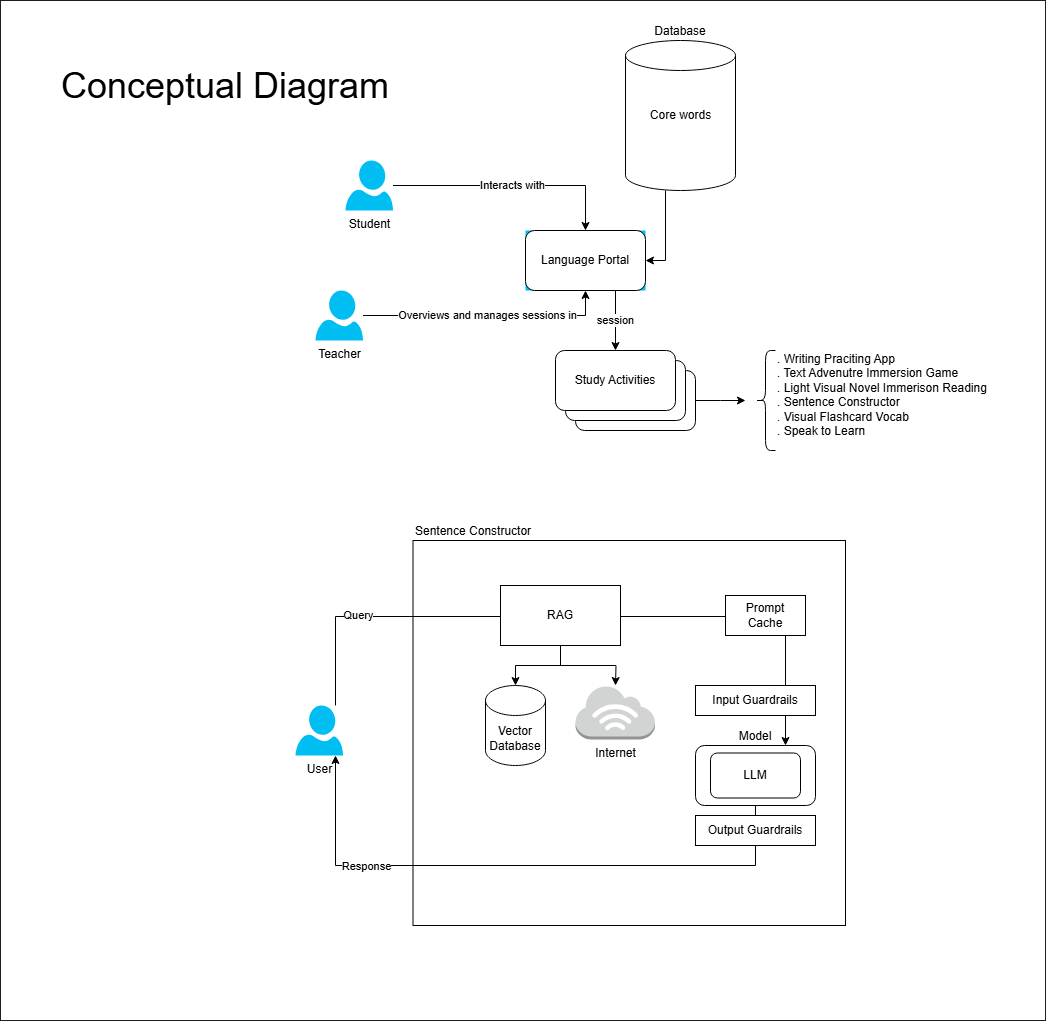

The diagram above was exported from draw.io. Its source (the exported page's mxGraphModel, read from the mxfile embedded in the PNG):
<mxGraphModel dx="2510" dy="888" grid="1" gridSize="10" guides="1" tooltips="1" connect="1" arrows="1" fold="1" page="1" pageScale="1" pageWidth="850" pageHeight="1100" math="0" shadow="0">
  <root>
    <mxCell id="0" />
    <mxCell id="1" parent="0" />
    <mxCell id="UPmfAWHADL7xO9VF7NzK-63" value="" style="verticalLabelPosition=bottom;verticalAlign=top;html=1;shadow=0;dashed=0;strokeWidth=1;shape=mxgraph.ios.iBgFlat;strokeColor=#18211b;" vertex="1" parent="1">
      <mxGeometry x="-175" y="10" width="1045" height="1020" as="geometry" />
    </mxCell>
    <mxCell id="UPmfAWHADL7xO9VF7NzK-32" style="edgeStyle=orthogonalEdgeStyle;rounded=0;orthogonalLoop=1;jettySize=auto;html=1;" edge="1" parent="1" source="UPmfAWHADL7xO9VF7NzK-18">
      <mxGeometry relative="1" as="geometry">
        <mxPoint x="570" y="410" as="targetPoint" />
      </mxGeometry>
    </mxCell>
    <mxCell id="UPmfAWHADL7xO9VF7NzK-18" value="" style="rounded=1;whiteSpace=wrap;html=1;" vertex="1" parent="1">
      <mxGeometry x="400" y="380" width="120" height="60" as="geometry" />
    </mxCell>
    <mxCell id="UPmfAWHADL7xO9VF7NzK-10" value="Interacts with" style="edgeStyle=orthogonalEdgeStyle;rounded=0;orthogonalLoop=1;jettySize=auto;html=1;" edge="1" parent="1" source="UPmfAWHADL7xO9VF7NzK-1" target="UPmfAWHADL7xO9VF7NzK-9">
      <mxGeometry relative="1" as="geometry" />
    </mxCell>
    <mxCell id="UPmfAWHADL7xO9VF7NzK-1" value="Student" style="verticalLabelPosition=bottom;html=1;verticalAlign=top;align=center;strokeColor=none;fillColor=#00BEF2;shape=mxgraph.azure.user;" vertex="1" parent="1">
      <mxGeometry x="170" y="170" width="47.5" height="50" as="geometry" />
    </mxCell>
    <mxCell id="UPmfAWHADL7xO9VF7NzK-11" value="Overviews and manages sessions in" style="edgeStyle=orthogonalEdgeStyle;rounded=0;orthogonalLoop=1;jettySize=auto;html=1;entryX=0.5;entryY=1;entryDx=0;entryDy=0;" edge="1" parent="1" source="UPmfAWHADL7xO9VF7NzK-2" target="UPmfAWHADL7xO9VF7NzK-3">
      <mxGeometry relative="1" as="geometry" />
    </mxCell>
    <mxCell id="UPmfAWHADL7xO9VF7NzK-2" value="Teacher" style="verticalLabelPosition=bottom;html=1;verticalAlign=top;align=center;strokeColor=none;fillColor=#00BEF2;shape=mxgraph.azure.user;" vertex="1" parent="1">
      <mxGeometry x="140" y="300" width="47.5" height="50" as="geometry" />
    </mxCell>
    <mxCell id="UPmfAWHADL7xO9VF7NzK-9" value="" style="whiteSpace=wrap;html=1;verticalAlign=top;fillColor=#00BEF2;strokeColor=none;" vertex="1" parent="1">
      <mxGeometry x="350" y="240" width="120" height="60" as="geometry" />
    </mxCell>
    <mxCell id="UPmfAWHADL7xO9VF7NzK-15" value="session" style="edgeStyle=orthogonalEdgeStyle;rounded=0;orthogonalLoop=1;jettySize=auto;html=1;exitX=0.75;exitY=1;exitDx=0;exitDy=0;" edge="1" parent="1" source="UPmfAWHADL7xO9VF7NzK-3" target="UPmfAWHADL7xO9VF7NzK-16">
      <mxGeometry relative="1" as="geometry">
        <mxPoint x="440" y="370" as="targetPoint" />
      </mxGeometry>
    </mxCell>
    <mxCell id="UPmfAWHADL7xO9VF7NzK-3" value="Language Portal" style="rounded=1;whiteSpace=wrap;html=1;" vertex="1" parent="1">
      <mxGeometry x="350" y="240" width="120" height="60" as="geometry" />
    </mxCell>
    <mxCell id="UPmfAWHADL7xO9VF7NzK-8" value="" style="group" vertex="1" connectable="0" parent="1">
      <mxGeometry x="450" y="50" width="110" height="150" as="geometry" />
    </mxCell>
    <mxCell id="UPmfAWHADL7xO9VF7NzK-4" value="Database" style="shape=cylinder3;whiteSpace=wrap;html=1;boundedLbl=1;backgroundOutline=1;size=15;align=center;labelPosition=center;verticalLabelPosition=top;verticalAlign=bottom;" vertex="1" parent="UPmfAWHADL7xO9VF7NzK-8">
      <mxGeometry width="110" height="150" as="geometry" />
    </mxCell>
    <mxCell id="UPmfAWHADL7xO9VF7NzK-5" value="Core words" style="text;html=1;align=center;verticalAlign=middle;whiteSpace=wrap;rounded=0;" vertex="1" parent="UPmfAWHADL7xO9VF7NzK-8">
      <mxGeometry x="17.5" y="60" width="75" height="30" as="geometry" />
    </mxCell>
    <mxCell id="UPmfAWHADL7xO9VF7NzK-12" style="edgeStyle=orthogonalEdgeStyle;rounded=0;orthogonalLoop=1;jettySize=auto;html=1;entryX=1;entryY=0.5;entryDx=0;entryDy=0;" edge="1" parent="1" source="UPmfAWHADL7xO9VF7NzK-4" target="UPmfAWHADL7xO9VF7NzK-3">
      <mxGeometry relative="1" as="geometry">
        <Array as="points">
          <mxPoint x="490" y="270" />
        </Array>
      </mxGeometry>
    </mxCell>
    <mxCell id="UPmfAWHADL7xO9VF7NzK-17" value="" style="rounded=1;whiteSpace=wrap;html=1;" vertex="1" parent="1">
      <mxGeometry x="390" y="370" width="120" height="60" as="geometry" />
    </mxCell>
    <mxCell id="UPmfAWHADL7xO9VF7NzK-16" value="Study Activities" style="rounded=1;whiteSpace=wrap;html=1;" vertex="1" parent="1">
      <mxGeometry x="380" y="360" width="120" height="60" as="geometry" />
    </mxCell>
    <mxCell id="UPmfAWHADL7xO9VF7NzK-33" value="" style="shape=curlyBracket;whiteSpace=wrap;html=1;rounded=1;labelPosition=left;verticalLabelPosition=middle;align=right;verticalAlign=middle;" vertex="1" parent="1">
      <mxGeometry x="580" y="360" width="20" height="100" as="geometry" />
    </mxCell>
    <mxCell id="UPmfAWHADL7xO9VF7NzK-34" value=". Writing Praciting App&#10;. Text Advenutre Immersion Game&#10;. Light Visual Novel Immerison Reading&#10;. Sentence Constructor&#10;. Visual Flashcard Vocab&#10;. Speak to Learn" style="text;whiteSpace=wrap;" vertex="1" parent="1">
      <mxGeometry x="600" y="355" width="240" height="110" as="geometry" />
    </mxCell>
    <mxCell id="UPmfAWHADL7xO9VF7NzK-62" value="" style="group" vertex="1" connectable="0" parent="1">
      <mxGeometry x="120" y="550" width="550" height="385" as="geometry" />
    </mxCell>
    <mxCell id="UPmfAWHADL7xO9VF7NzK-59" value="Sentence Constructor" style="rounded=0;whiteSpace=wrap;html=1;labelPosition=center;verticalLabelPosition=top;align=left;verticalAlign=bottom;" vertex="1" parent="UPmfAWHADL7xO9VF7NzK-62">
      <mxGeometry x="117.5" width="432.5" height="385" as="geometry" />
    </mxCell>
    <mxCell id="UPmfAWHADL7xO9VF7NzK-55" value="Internet" style="outlineConnect=0;dashed=0;verticalLabelPosition=bottom;verticalAlign=top;align=center;html=1;shape=mxgraph.aws3.internet_3;fillColor=#D2D3D3;gradientColor=none;" vertex="1" parent="UPmfAWHADL7xO9VF7NzK-62">
      <mxGeometry x="280" y="145" width="79.5" height="54" as="geometry" />
    </mxCell>
    <mxCell id="UPmfAWHADL7xO9VF7NzK-36" value="Query" style="edgeStyle=orthogonalEdgeStyle;rounded=0;orthogonalLoop=1;jettySize=auto;html=1;entryX=0.75;entryY=0;entryDx=0;entryDy=0;" edge="1" parent="UPmfAWHADL7xO9VF7NzK-62" source="UPmfAWHADL7xO9VF7NzK-35" target="UPmfAWHADL7xO9VF7NzK-39">
      <mxGeometry x="-0.6632" y="1" relative="1" as="geometry">
        <mxPoint x="448.67999999999995" y="104.96000000000004" as="targetPoint" />
        <mxPoint x="30.004999999999825" y="75" as="sourcePoint" />
        <Array as="points">
          <mxPoint x="40" y="76" />
          <mxPoint x="490" y="76" />
        </Array>
        <mxPoint as="offset" />
      </mxGeometry>
    </mxCell>
    <mxCell id="UPmfAWHADL7xO9VF7NzK-43" value="" style="group" vertex="1" connectable="0" parent="UPmfAWHADL7xO9VF7NzK-62">
      <mxGeometry x="400" y="205" width="120" height="60" as="geometry" />
    </mxCell>
    <mxCell id="UPmfAWHADL7xO9VF7NzK-39" value="Model" style="rounded=1;whiteSpace=wrap;html=1;labelPosition=center;verticalLabelPosition=top;align=center;verticalAlign=bottom;" vertex="1" parent="UPmfAWHADL7xO9VF7NzK-43">
      <mxGeometry width="120" height="60" as="geometry" />
    </mxCell>
    <mxCell id="UPmfAWHADL7xO9VF7NzK-42" value="LLM" style="rounded=1;whiteSpace=wrap;html=1;" vertex="1" parent="UPmfAWHADL7xO9VF7NzK-43">
      <mxGeometry x="15" y="7.5" width="90" height="45" as="geometry" />
    </mxCell>
    <mxCell id="UPmfAWHADL7xO9VF7NzK-44" style="edgeStyle=orthogonalEdgeStyle;rounded=0;orthogonalLoop=1;jettySize=auto;html=1;" edge="1" parent="UPmfAWHADL7xO9VF7NzK-62" source="UPmfAWHADL7xO9VF7NzK-39" target="UPmfAWHADL7xO9VF7NzK-35">
      <mxGeometry relative="1" as="geometry">
        <Array as="points">
          <mxPoint x="460" y="325" />
          <mxPoint x="40" y="325" />
        </Array>
      </mxGeometry>
    </mxCell>
    <mxCell id="UPmfAWHADL7xO9VF7NzK-58" value="Response" style="edgeLabel;html=1;align=center;verticalAlign=middle;resizable=0;points=[];" vertex="1" connectable="0" parent="UPmfAWHADL7xO9VF7NzK-44">
      <mxGeometry x="0.3389" relative="1" as="geometry">
        <mxPoint x="-55" as="offset" />
      </mxGeometry>
    </mxCell>
    <mxCell id="UPmfAWHADL7xO9VF7NzK-45" value="Input Guardrails" style="rounded=0;whiteSpace=wrap;html=1;" vertex="1" parent="UPmfAWHADL7xO9VF7NzK-62">
      <mxGeometry x="400" y="145" width="120" height="30" as="geometry" />
    </mxCell>
    <mxCell id="UPmfAWHADL7xO9VF7NzK-46" value="Output Guardrails" style="rounded=0;whiteSpace=wrap;html=1;" vertex="1" parent="UPmfAWHADL7xO9VF7NzK-62">
      <mxGeometry x="400" y="275" width="120" height="30" as="geometry" />
    </mxCell>
    <mxCell id="UPmfAWHADL7xO9VF7NzK-53" style="edgeStyle=orthogonalEdgeStyle;rounded=0;orthogonalLoop=1;jettySize=auto;html=1;exitX=0.5;exitY=1;exitDx=0;exitDy=0;" edge="1" parent="UPmfAWHADL7xO9VF7NzK-62" source="UPmfAWHADL7xO9VF7NzK-48">
      <mxGeometry relative="1" as="geometry">
        <mxPoint x="320" y="144.9999999999999" as="targetPoint" />
      </mxGeometry>
    </mxCell>
    <mxCell id="UPmfAWHADL7xO9VF7NzK-48" value="RAG" style="rounded=0;whiteSpace=wrap;html=1;" vertex="1" parent="UPmfAWHADL7xO9VF7NzK-62">
      <mxGeometry x="205" y="45" width="120" height="60" as="geometry" />
    </mxCell>
    <mxCell id="UPmfAWHADL7xO9VF7NzK-51" value="Vector&lt;div&gt;Database&lt;/div&gt;" style="shape=cylinder3;whiteSpace=wrap;html=1;boundedLbl=1;backgroundOutline=1;size=15;" vertex="1" parent="UPmfAWHADL7xO9VF7NzK-62">
      <mxGeometry x="190" y="145" width="60" height="80" as="geometry" />
    </mxCell>
    <mxCell id="UPmfAWHADL7xO9VF7NzK-52" style="edgeStyle=orthogonalEdgeStyle;rounded=0;orthogonalLoop=1;jettySize=auto;html=1;entryX=0.5;entryY=0;entryDx=0;entryDy=0;entryPerimeter=0;" edge="1" parent="UPmfAWHADL7xO9VF7NzK-62" source="UPmfAWHADL7xO9VF7NzK-48" target="UPmfAWHADL7xO9VF7NzK-51">
      <mxGeometry relative="1" as="geometry" />
    </mxCell>
    <mxCell id="UPmfAWHADL7xO9VF7NzK-56" value="Prompt&lt;div&gt;Cache&lt;/div&gt;" style="rounded=0;whiteSpace=wrap;html=1;" vertex="1" parent="UPmfAWHADL7xO9VF7NzK-62">
      <mxGeometry x="430" y="55" width="80" height="40" as="geometry" />
    </mxCell>
    <mxCell id="UPmfAWHADL7xO9VF7NzK-35" value="User" style="verticalLabelPosition=bottom;html=1;verticalAlign=top;align=center;strokeColor=none;fillColor=#00BEF2;shape=mxgraph.azure.user;" vertex="1" parent="UPmfAWHADL7xO9VF7NzK-62">
      <mxGeometry y="165" width="47.5" height="50" as="geometry" />
    </mxCell>
    <mxCell id="UPmfAWHADL7xO9VF7NzK-64" value="Conceptual Diagram" style="text;html=1;align=center;verticalAlign=middle;whiteSpace=wrap;rounded=0;fontSize=36;" vertex="1" parent="1">
      <mxGeometry x="-150" y="40" width="400" height="110" as="geometry" />
    </mxCell>
  </root>
</mxGraphModel>